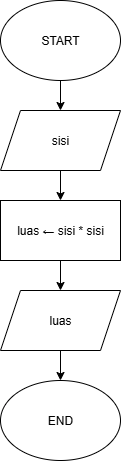

The diagram above was exported from draw.io. Its source (the exported page's mxGraphModel, read from the mxfile embedded in the PNG):
<mxGraphModel dx="766" dy="307" grid="1" gridSize="10" guides="1" tooltips="1" connect="1" arrows="1" fold="1" page="1" pageScale="1" pageWidth="827" pageHeight="1299" math="0" shadow="0">
  <root>
    <mxCell id="0" />
    <mxCell id="1" parent="0" />
    <mxCell id="jWJLhpoeD3NjtW-uzy0--3" style="edgeStyle=orthogonalEdgeStyle;rounded=0;orthogonalLoop=1;jettySize=auto;html=1;exitX=0.5;exitY=1;exitDx=0;exitDy=0;entryX=0.5;entryY=0;entryDx=0;entryDy=0;" edge="1" parent="1" source="jWJLhpoeD3NjtW-uzy0--1" target="jWJLhpoeD3NjtW-uzy0--2">
      <mxGeometry relative="1" as="geometry" />
    </mxCell>
    <mxCell id="jWJLhpoeD3NjtW-uzy0--1" value="START" style="ellipse;whiteSpace=wrap;html=1;" vertex="1" parent="1">
      <mxGeometry x="354" y="40" width="120" height="80" as="geometry" />
    </mxCell>
    <mxCell id="jWJLhpoeD3NjtW-uzy0--5" style="edgeStyle=orthogonalEdgeStyle;rounded=0;orthogonalLoop=1;jettySize=auto;html=1;exitX=0.5;exitY=1;exitDx=0;exitDy=0;" edge="1" parent="1" source="jWJLhpoeD3NjtW-uzy0--2" target="jWJLhpoeD3NjtW-uzy0--4">
      <mxGeometry relative="1" as="geometry" />
    </mxCell>
    <mxCell id="jWJLhpoeD3NjtW-uzy0--2" value="sisi" style="shape=parallelogram;perimeter=parallelogramPerimeter;whiteSpace=wrap;html=1;fixedSize=1;" vertex="1" parent="1">
      <mxGeometry x="354" y="150" width="120" height="60" as="geometry" />
    </mxCell>
    <mxCell id="jWJLhpoeD3NjtW-uzy0--7" style="edgeStyle=orthogonalEdgeStyle;rounded=0;orthogonalLoop=1;jettySize=auto;html=1;exitX=0.5;exitY=1;exitDx=0;exitDy=0;entryX=0.5;entryY=0;entryDx=0;entryDy=0;" edge="1" parent="1" source="jWJLhpoeD3NjtW-uzy0--4" target="jWJLhpoeD3NjtW-uzy0--6">
      <mxGeometry relative="1" as="geometry" />
    </mxCell>
    <mxCell id="jWJLhpoeD3NjtW-uzy0--4" value="luas&amp;nbsp;← sisi * sisi" style="rounded=0;whiteSpace=wrap;html=1;" vertex="1" parent="1">
      <mxGeometry x="354" y="240" width="120" height="60" as="geometry" />
    </mxCell>
    <mxCell id="jWJLhpoeD3NjtW-uzy0--9" style="edgeStyle=orthogonalEdgeStyle;rounded=0;orthogonalLoop=1;jettySize=auto;html=1;exitX=0.5;exitY=1;exitDx=0;exitDy=0;entryX=0.5;entryY=0;entryDx=0;entryDy=0;" edge="1" parent="1" source="jWJLhpoeD3NjtW-uzy0--6" target="jWJLhpoeD3NjtW-uzy0--8">
      <mxGeometry relative="1" as="geometry" />
    </mxCell>
    <mxCell id="jWJLhpoeD3NjtW-uzy0--6" value="luas" style="shape=parallelogram;perimeter=parallelogramPerimeter;whiteSpace=wrap;html=1;fixedSize=1;" vertex="1" parent="1">
      <mxGeometry x="354" y="330" width="120" height="60" as="geometry" />
    </mxCell>
    <mxCell id="jWJLhpoeD3NjtW-uzy0--8" value="END" style="ellipse;whiteSpace=wrap;html=1;" vertex="1" parent="1">
      <mxGeometry x="354" y="420" width="120" height="80" as="geometry" />
    </mxCell>
  </root>
</mxGraphModel>